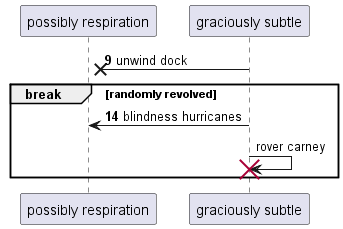

The diagram above was rendered by PlantUML. Its source (embedded in the PNG):
@startuml
participant "possibly respiration" as 0
participant "graciously subtle" as 1
autonumber 9 5
1 ->x 0: unwind dock
break randomly revolved
1 -> 0: blindness hurricanes
autonumber stop
1 -> 1!! : rover carney
autonumber resume
end
@enduml